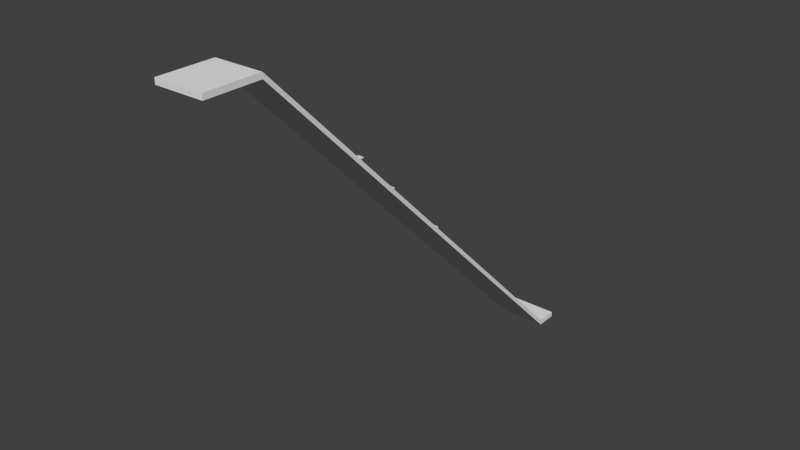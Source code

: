# Source: stage3_platform.blend  (saved by Blender 2.73.0; exported with 4.5.12 LTS)
import bpy
from mathutils import Matrix  # noqa: F401  (used for matrix-valued properties, if any)

bpy.ops.wm.read_factory_settings(use_empty=True)
scene = bpy.context.scene
scene.name = 'Scene'

# ---- collections
col_collection_1 = bpy.data.collections.new('Collection 1'); scene.collection.children.link(col_collection_1)

# ---- world
world_world = bpy.data.worlds.new('World'); scene.world = world_world
world_world.color = (0.05088, 0.05088, 0.05088)
world_world.use_sun_shadow = False
world_world.sun_shadow_jitter_overblur = 0.0
world_world.cycles.sampling_method = 'MANUAL'
world_world.cycles.sample_map_resolution = 256

# ---- meshes
me_cube = bpy.data.meshes.new('Cube')
me_cube.from_pydata([(-1.0, -1.0, -1.0), (-1.0, 1.0, -1.0), (1.0, 1.0, -1.0), (1.0, -1.0, -1.0), (-1.0, -1.0, 1.0), (-1.0, 1.0, 1.0), (1.0, 1.0, 1.0), (1.0, -1.0, 1.0)], [], [(4, 5, 1, 0), (5, 6, 2, 1), (6, 7, 3, 2), (7, 4, 0, 3), (0, 1, 2, 3), (7, 6, 5, 4)])
_uv = me_cube.uv_layers.new(name='UVMap')
_uv.uv.foreach_set('vector', [0.3333, 0.6667, 0.3333, 0.3333, 0.6667, 0.3333, 0.6667, 0.6667, 3.974e-08, 0.6667, 0.0, 0.3333, 0.3333, 0.3333, 0.3333, 0.6667, 1.291e-07, 0.3333, 0.0, 8.941e-08, 0.3333, 0.0, 0.3333, 0.3333, 0.3333, 3.974e-08, 0.6667, 0.0, 0.6667, 0.3333, 0.3333, 0.3333, 1.0, 0.0, 1.0, 0.3333, 0.6667, 0.3333, 0.6667, 2.98e-08, 0.0, 0.6667, 0.3333, 0.6667, 0.3333, 1.0, 4.967e-08, 1.0])
me_cube.use_remesh_preserve_volume = False
me_cube.use_remesh_preserve_attributes = False
me_cube.use_mirror_vertex_groups = False
me_cube.update()
me_icosphere = bpy.data.meshes.new('Icosphere')
me_icosphere.from_pydata([(-0.2764, 0.8506, -0.4472), (0.7236, 0.5257, -0.4472), (-0.7236, 0.5257, 0.4472), (0.2764, 0.8506, 0.4472), (0.8944, 0.0, 0.4472), (0.0, 0.0, 1.0), (0.8506, 0.0, -0.5257), (0.4253, 0.309, -0.8507), (-0.1625, 0.5, -0.8507), (-0.6882, 0.5, -0.5257), (0.2629, 0.809, -0.5257), (0.9511, -0.309, 0.0), (0.9511, 0.309, 0.0), (-0.5878, 0.809, 0.0), (-0.9511, 0.309, 0.0), (0.5878, 0.809, 0.0), (0.0, 1.0, 0.0), (0.6882, -0.5, 0.5257), (-0.8506, 0.0, 0.5257), (-0.2629, 0.809, 0.5257), (0.6882, 0.5, 0.5257), (0.1625, -0.5, 0.8507), (0.5257, 0.0, 0.8507), (-0.4253, -0.309, 0.8507), (-0.4253, 0.309, 0.8507), (0.1625, 0.5, 0.8507)], [], [(0, 9, 13), (1, 10, 15), (0, 13, 16), (1, 15, 12), (2, 18, 24), (3, 19, 25), (4, 20, 22), (22, 25, 5), (22, 20, 25), (20, 3, 25), (25, 24, 5), (25, 19, 24), (19, 2, 24), (24, 23, 5), (24, 18, 23), (23, 21, 5), (21, 22, 5), (21, 17, 22), (17, 4, 22), (12, 20, 4), (12, 15, 20), (15, 3, 20), (16, 19, 3), (16, 13, 19), (13, 2, 19), (14, 18, 2), (11, 4, 17), (15, 16, 3), (15, 10, 16), (10, 0, 16), (13, 14, 2), (13, 9, 14), (11, 12, 4), (11, 6, 12), (6, 1, 12), (7, 10, 1), (7, 8, 10), (8, 0, 10), (8, 9, 0), (6, 7, 1)])
_uv = me_icosphere.uv_layers.new(name='UVMap')
_uv.uv.foreach_set('vector', [0.8425, 0.1091, 0.722, 0.006583, 0.9199, 0.0, 0.8425, 0.4298, 0.8516, 0.2777, 1.0, 0.356, 0.8425, 0.1091, 0.9199, 0.0, 1.0, 0.1676, 0.0, 0.3839, 0.07066, 0.2344, 0.1714, 0.4004, 0.4881, 0.2509, 0.3428, 0.1551, 0.5311, 0.09584, 0.1714, 0.1014, 0.1714, 0.0, 0.3344, 0.08953, 0.8425, 0.5702, 1.0, 0.644, 0.8516, 0.7223, 0.8516, 0.7223, 1.0, 0.8324, 0.8425, 0.8909, 0.8516, 0.7223, 1.0, 0.644, 1.0, 0.8324, 0.2722, 0.2344, 0.1714, 0.1014, 0.3344, 0.08953, 1.0, 0.8324, 0.9198, 1.0, 0.8425, 0.8909, 0.6798, 0.09584, 0.6475, 0.2509, 0.5311, 0.09584, 0.6475, 0.2509, 0.4881, 0.2509, 0.5311, 0.09584, 0.9198, 1.0, 0.722, 0.9934, 0.8425, 0.8909, 0.5311, 0.09584, 0.3428, 0.1551, 0.3752, 0.0, 0.722, 0.9934, 0.6798, 0.8218, 0.8425, 0.8909, 0.6798, 0.8218, 0.8516, 0.7223, 0.8425, 0.8909, 0.6798, 0.8218, 0.6798, 0.6333, 0.8516, 0.7223, 0.6798, 0.6333, 0.8425, 0.5702, 0.8516, 0.7223, 0.1714, 0.4004, 0.2722, 0.2344, 0.3428, 0.3839, 0.1714, 0.4004, 0.07066, 0.2344, 0.2722, 0.2344, 0.07066, 0.2344, 0.1714, 0.1014, 0.2722, 0.2344, 0.008391, 0.08953, 0.1714, 0.0, 0.1714, 0.1014, 0.6798, 0.406, 0.5311, 0.406, 0.6475, 0.2509, 0.5311, 0.406, 0.4881, 0.2509, 0.6475, 0.2509, 0.3428, 0.3467, 0.3428, 0.1551, 0.4881, 0.2509, 0.722, 0.5, 0.8425, 0.5702, 0.6798, 0.6333, 0.07066, 0.2344, 0.008391, 0.08953, 0.1714, 0.1014, 1.0, 0.356, 0.8516, 0.2777, 1.0, 0.1676, 0.8516, 0.2777, 0.8425, 0.1091, 1.0, 0.1676, 0.5311, 0.406, 0.3428, 0.3467, 0.4881, 0.2509, 0.5311, 0.406, 0.3751, 0.5018, 0.3428, 0.3467, 0.2722, 0.5241, 0.1714, 0.4004, 0.3428, 0.3839, 0.2722, 0.5241, 0.07066, 0.5241, 0.1714, 0.4004, 0.07066, 0.5241, 0.0, 0.3839, 0.1714, 0.4004, 0.6798, 0.3667, 0.8516, 0.2777, 0.8425, 0.4298, 0.6798, 0.3667, 0.6798, 0.1782, 0.8516, 0.2777, 0.6798, 0.1782, 0.8425, 0.1091, 0.8516, 0.2777, 0.6798, 0.1782, 0.722, 0.006583, 0.8425, 0.1091, 0.722, 0.5, 0.6798, 0.3667, 0.8425, 0.4298])
me_icosphere.use_remesh_preserve_volume = False
me_icosphere.use_remesh_preserve_attributes = False
me_icosphere.use_mirror_vertex_groups = False
me_icosphere.update()
me_circle = bpy.data.meshes.new('Circle')
me_circle.from_pydata([(8.844, -70.74, 70.03), (-8.844, -70.74, 70.03), (8.844, 70.68, -71.39), (-8.844, 70.68, -71.39), (-8.844, 70.68, -73.39), (8.844, 70.68, -73.39), (8.844, -90.74, 70.03), (-8.844, -90.74, 70.03), (-8.844, -70.74, 68.03), (8.844, -70.74, 68.03), (-8.844, 78.68, -71.39), (8.844, 78.68, -71.39), (8.844, -90.74, 68.03), (-8.844, -90.74, 68.03), (-8.844, 78.68, -73.39), (8.844, 78.68, -73.39)], [], [(7, 6, 0, 1), (1, 0, 2, 3), (3, 2, 11, 10), (13, 8, 9, 12), (8, 4, 5, 9), (4, 14, 15, 5), (2, 5, 15, 11), (10, 14, 4, 3), (7, 13, 12, 6), (6, 12, 9, 0), (1, 8, 13, 7), (11, 15, 14, 10), (0, 9, 5, 2), (3, 4, 8, 1)])
_uv = me_circle.uv_layers.new(name='UVMap')
_uv.uv.foreach_set('vector', [0.5464, 0.9967, 0.2732, 0.9967, 0.2732, 0.933, 0.5464, 0.933, 0.5464, 0.933, 0.2732, 0.933, 0.2732, 0.03186, 0.5464, 0.03186, 0.5464, 0.03186, 0.2732, 0.03186, 0.2732, 0.006372, 0.5464, 0.006372, 0.0, 0.9903, 0.0, 0.9266, 0.2732, 0.9266, 0.2732, 0.9903, 0.0, 0.9266, 0.0, 0.02549, 0.2732, 0.02549, 0.2732, 0.9266, 0.0, 0.02549, 0.0, 1.031e-07, 0.2732, 0.0, 0.2732, 0.02549, 0.75, 0.9669, 0.7732, 0.9729, 0.6918, 1.0, 0.6685, 0.9941, 0.8953, 0.005938, 0.9186, 0.0, 1.0, 0.02711, 0.9768, 0.03305, 0.0, 0.9967, 0.0, 0.9903, 0.2732, 0.9903, 0.2732, 0.9967, 0.75, 0.0, 0.7732, 0.005938, 0.5696, 0.07372, 0.5464, 0.06778, 0.7732, 0.9322, 0.7964, 0.9263, 1.0, 0.9941, 0.9768, 1.0, 0.2732, 0.006372, 0.2732, 0.0, 0.5464, 6.875e-08, 0.5464, 0.006372, 0.5464, 0.06778, 0.5696, 0.07372, 0.7732, 0.9729, 0.75, 0.9669, 0.9768, 0.03305, 1.0, 0.02711, 0.7964, 0.9263, 0.7732, 0.9322])
me_circle.use_remesh_preserve_volume = False
me_circle.use_remesh_preserve_attributes = False
me_circle.use_mirror_vertex_groups = False
me_circle.update()
me_icosphere_001 = bpy.data.meshes.new('Icosphere.001')
me_icosphere_001.from_pydata([(-0.2764, 0.8506, -0.4472), (0.7236, 0.5257, -0.4472), (-0.7236, 0.5257, 0.4472), (0.2764, 0.8506, 0.4472), (0.8944, 0.0, 0.4472), (0.0, 0.0, 1.0), (0.8506, 0.0, -0.5257), (0.4253, 0.309, -0.8507), (-0.1625, 0.5, -0.8507), (-0.6882, 0.5, -0.5257), (0.2629, 0.809, -0.5257), (0.9511, -0.309, 0.0), (0.9511, 0.309, 0.0), (-0.5878, 0.809, 0.0), (-0.9511, 0.309, 0.0), (0.5878, 0.809, 0.0), (0.0, 1.0, 0.0), (0.6882, -0.5, 0.5257), (-0.8506, 0.0, 0.5257), (-0.2629, 0.809, 0.5257), (0.6882, 0.5, 0.5257), (0.1625, -0.5, 0.8507), (0.5257, 0.0, 0.8507), (-0.4253, -0.309, 0.8507), (-0.4253, 0.309, 0.8507), (0.1625, 0.5, 0.8507)], [], [(0, 9, 13), (1, 10, 15), (0, 13, 16), (1, 15, 12), (2, 18, 24), (3, 19, 25), (4, 20, 22), (22, 25, 5), (22, 20, 25), (20, 3, 25), (25, 24, 5), (25, 19, 24), (19, 2, 24), (24, 23, 5), (24, 18, 23), (23, 21, 5), (21, 22, 5), (21, 17, 22), (17, 4, 22), (12, 20, 4), (12, 15, 20), (15, 3, 20), (16, 19, 3), (16, 13, 19), (13, 2, 19), (14, 18, 2), (11, 4, 17), (15, 16, 3), (15, 10, 16), (10, 0, 16), (13, 14, 2), (13, 9, 14), (11, 12, 4), (11, 6, 12), (6, 1, 12), (7, 10, 1), (7, 8, 10), (8, 0, 10), (8, 9, 0), (6, 7, 1)])
_uv = me_icosphere_001.uv_layers.new(name='UVMap')
_uv.uv.foreach_set('vector', [0.8425, 0.1091, 0.722, 0.006583, 0.9199, 0.0, 0.8425, 0.4298, 0.8516, 0.2777, 1.0, 0.356, 0.8425, 0.1091, 0.9199, 0.0, 1.0, 0.1676, 0.0, 0.3839, 0.07066, 0.2344, 0.1714, 0.4004, 0.4881, 0.2509, 0.3428, 0.1551, 0.5311, 0.09584, 0.1714, 0.1014, 0.1714, 0.0, 0.3344, 0.08953, 0.8425, 0.5702, 1.0, 0.644, 0.8516, 0.7223, 0.8516, 0.7223, 1.0, 0.8324, 0.8425, 0.8909, 0.8516, 0.7223, 1.0, 0.644, 1.0, 0.8324, 0.2722, 0.2344, 0.1714, 0.1014, 0.3344, 0.08953, 1.0, 0.8324, 0.9198, 1.0, 0.8425, 0.8909, 0.6798, 0.09584, 0.6475, 0.2509, 0.5311, 0.09584, 0.6475, 0.2509, 0.4881, 0.2509, 0.5311, 0.09584, 0.9198, 1.0, 0.722, 0.9934, 0.8425, 0.8909, 0.5311, 0.09584, 0.3428, 0.1551, 0.3752, 0.0, 0.722, 0.9934, 0.6798, 0.8218, 0.8425, 0.8909, 0.6798, 0.8218, 0.8516, 0.7223, 0.8425, 0.8909, 0.6798, 0.8218, 0.6798, 0.6333, 0.8516, 0.7223, 0.6798, 0.6333, 0.8425, 0.5702, 0.8516, 0.7223, 0.1714, 0.4004, 0.2722, 0.2344, 0.3428, 0.3839, 0.1714, 0.4004, 0.07066, 0.2344, 0.2722, 0.2344, 0.07066, 0.2344, 0.1714, 0.1014, 0.2722, 0.2344, 0.008391, 0.08953, 0.1714, 0.0, 0.1714, 0.1014, 0.6798, 0.406, 0.5311, 0.406, 0.6475, 0.2509, 0.5311, 0.406, 0.4881, 0.2509, 0.6475, 0.2509, 0.3428, 0.3467, 0.3428, 0.1551, 0.4881, 0.2509, 0.722, 0.5, 0.8425, 0.5702, 0.6798, 0.6333, 0.07066, 0.2344, 0.008391, 0.08953, 0.1714, 0.1014, 1.0, 0.356, 0.8516, 0.2777, 1.0, 0.1676, 0.8516, 0.2777, 0.8425, 0.1091, 1.0, 0.1676, 0.5311, 0.406, 0.3428, 0.3467, 0.4881, 0.2509, 0.5311, 0.406, 0.3751, 0.5018, 0.3428, 0.3467, 0.2722, 0.5241, 0.1714, 0.4004, 0.3428, 0.3839, 0.2722, 0.5241, 0.07066, 0.5241, 0.1714, 0.4004, 0.07066, 0.5241, 0.0, 0.3839, 0.1714, 0.4004, 0.6798, 0.3667, 0.8516, 0.2777, 0.8425, 0.4298, 0.6798, 0.3667, 0.6798, 0.1782, 0.8516, 0.2777, 0.6798, 0.1782, 0.8425, 0.1091, 0.8516, 0.2777, 0.6798, 0.1782, 0.722, 0.006583, 0.8425, 0.1091, 0.722, 0.5, 0.6798, 0.3667, 0.8425, 0.4298])
me_icosphere_001.use_remesh_preserve_volume = False
me_icosphere_001.use_remesh_preserve_attributes = False
me_icosphere_001.use_mirror_vertex_groups = False
me_icosphere_001.update()
me_icosphere_002 = bpy.data.meshes.new('Icosphere.002')
me_icosphere_002.from_pydata([(-0.2764, 0.8506, -0.4472), (0.7236, 0.5257, -0.4472), (-0.7236, 0.5257, 0.4472), (0.2764, 0.8506, 0.4472), (0.8944, 0.0, 0.4472), (0.0, 0.0, 1.0), (0.8506, 0.0, -0.5257), (0.4253, 0.309, -0.8507), (-0.1625, 0.5, -0.8507), (-0.6882, 0.5, -0.5257), (0.2629, 0.809, -0.5257), (0.9511, -0.309, 0.0), (0.9511, 0.309, 0.0), (-0.5878, 0.809, 0.0), (-0.9511, 0.309, 0.0), (0.5878, 0.809, 0.0), (0.0, 1.0, 0.0), (0.6882, -0.5, 0.5257), (-0.8506, 0.0, 0.5257), (-0.2629, 0.809, 0.5257), (0.6882, 0.5, 0.5257), (0.1625, -0.5, 0.8507), (0.5257, 0.0, 0.8507), (-0.4253, -0.309, 0.8507), (-0.4253, 0.309, 0.8507), (0.1625, 0.5, 0.8507)], [], [(0, 9, 13), (1, 10, 15), (0, 13, 16), (1, 15, 12), (2, 18, 24), (3, 19, 25), (4, 20, 22), (22, 25, 5), (22, 20, 25), (20, 3, 25), (25, 24, 5), (25, 19, 24), (19, 2, 24), (24, 23, 5), (24, 18, 23), (23, 21, 5), (21, 22, 5), (21, 17, 22), (17, 4, 22), (12, 20, 4), (12, 15, 20), (15, 3, 20), (16, 19, 3), (16, 13, 19), (13, 2, 19), (14, 18, 2), (11, 4, 17), (15, 16, 3), (15, 10, 16), (10, 0, 16), (13, 14, 2), (13, 9, 14), (11, 12, 4), (11, 6, 12), (6, 1, 12), (7, 10, 1), (7, 8, 10), (8, 0, 10), (8, 9, 0), (6, 7, 1)])
_uv = me_icosphere_002.uv_layers.new(name='UVMap')
_uv.uv.foreach_set('vector', [0.8425, 0.1091, 0.722, 0.006583, 0.9199, 0.0, 0.8425, 0.4298, 0.8516, 0.2777, 1.0, 0.356, 0.8425, 0.1091, 0.9199, 0.0, 1.0, 0.1676, 0.0, 0.3839, 0.07066, 0.2344, 0.1714, 0.4004, 0.4881, 0.2509, 0.3428, 0.1551, 0.5311, 0.09584, 0.1714, 0.1014, 0.1714, 0.0, 0.3344, 0.08953, 0.8425, 0.5702, 1.0, 0.644, 0.8516, 0.7223, 0.8516, 0.7223, 1.0, 0.8324, 0.8425, 0.8909, 0.8516, 0.7223, 1.0, 0.644, 1.0, 0.8324, 0.2722, 0.2344, 0.1714, 0.1014, 0.3344, 0.08953, 1.0, 0.8324, 0.9198, 1.0, 0.8425, 0.8909, 0.6798, 0.09584, 0.6475, 0.2509, 0.5311, 0.09584, 0.6475, 0.2509, 0.4881, 0.2509, 0.5311, 0.09584, 0.9198, 1.0, 0.722, 0.9934, 0.8425, 0.8909, 0.5311, 0.09584, 0.3428, 0.1551, 0.3752, 0.0, 0.722, 0.9934, 0.6798, 0.8218, 0.8425, 0.8909, 0.6798, 0.8218, 0.8516, 0.7223, 0.8425, 0.8909, 0.6798, 0.8218, 0.6798, 0.6333, 0.8516, 0.7223, 0.6798, 0.6333, 0.8425, 0.5702, 0.8516, 0.7223, 0.1714, 0.4004, 0.2722, 0.2344, 0.3428, 0.3839, 0.1714, 0.4004, 0.07066, 0.2344, 0.2722, 0.2344, 0.07066, 0.2344, 0.1714, 0.1014, 0.2722, 0.2344, 0.008391, 0.08953, 0.1714, 0.0, 0.1714, 0.1014, 0.6798, 0.406, 0.5311, 0.406, 0.6475, 0.2509, 0.5311, 0.406, 0.4881, 0.2509, 0.6475, 0.2509, 0.3428, 0.3467, 0.3428, 0.1551, 0.4881, 0.2509, 0.722, 0.5, 0.8425, 0.5702, 0.6798, 0.6333, 0.07066, 0.2344, 0.008391, 0.08953, 0.1714, 0.1014, 1.0, 0.356, 0.8516, 0.2777, 1.0, 0.1676, 0.8516, 0.2777, 0.8425, 0.1091, 1.0, 0.1676, 0.5311, 0.406, 0.3428, 0.3467, 0.4881, 0.2509, 0.5311, 0.406, 0.3751, 0.5018, 0.3428, 0.3467, 0.2722, 0.5241, 0.1714, 0.4004, 0.3428, 0.3839, 0.2722, 0.5241, 0.07066, 0.5241, 0.1714, 0.4004, 0.07066, 0.5241, 0.0, 0.3839, 0.1714, 0.4004, 0.6798, 0.3667, 0.8516, 0.2777, 0.8425, 0.4298, 0.6798, 0.3667, 0.6798, 0.1782, 0.8516, 0.2777, 0.6798, 0.1782, 0.8425, 0.1091, 0.8516, 0.2777, 0.6798, 0.1782, 0.722, 0.006583, 0.8425, 0.1091, 0.722, 0.5, 0.6798, 0.3667, 0.8425, 0.4298])
me_icosphere_002.use_remesh_preserve_volume = False
me_icosphere_002.use_remesh_preserve_attributes = False
me_icosphere_002.use_mirror_vertex_groups = False
me_icosphere_002.update()
me_icosphere_003 = bpy.data.meshes.new('Icosphere.003')
me_icosphere_003.from_pydata([(-0.2764, 0.8506, -0.4472), (0.7236, 0.5257, -0.4472), (-0.7236, 0.5257, 0.4472), (0.2764, 0.8506, 0.4472), (0.8944, 0.0, 0.4472), (0.0, 0.0, 1.0), (0.8506, 0.0, -0.5257), (0.4253, 0.309, -0.8507), (-0.1625, 0.5, -0.8507), (-0.6882, 0.5, -0.5257), (0.2629, 0.809, -0.5257), (0.9511, -0.309, 0.0), (0.9511, 0.309, 0.0), (-0.5878, 0.809, 0.0), (-0.9511, 0.309, 0.0), (0.5878, 0.809, 0.0), (0.0, 1.0, 0.0), (0.6882, -0.5, 0.5257), (-0.8506, 0.0, 0.5257), (-0.2629, 0.809, 0.5257), (0.6882, 0.5, 0.5257), (0.1625, -0.5, 0.8507), (0.5257, 0.0, 0.8507), (-0.4253, -0.309, 0.8507), (-0.4253, 0.309, 0.8507), (0.1625, 0.5, 0.8507)], [], [(0, 9, 13), (1, 10, 15), (0, 13, 16), (1, 15, 12), (2, 18, 24), (3, 19, 25), (4, 20, 22), (22, 25, 5), (22, 20, 25), (20, 3, 25), (25, 24, 5), (25, 19, 24), (19, 2, 24), (24, 23, 5), (24, 18, 23), (23, 21, 5), (21, 22, 5), (21, 17, 22), (17, 4, 22), (12, 20, 4), (12, 15, 20), (15, 3, 20), (16, 19, 3), (16, 13, 19), (13, 2, 19), (14, 18, 2), (11, 4, 17), (15, 16, 3), (15, 10, 16), (10, 0, 16), (13, 14, 2), (13, 9, 14), (11, 12, 4), (11, 6, 12), (6, 1, 12), (7, 10, 1), (7, 8, 10), (8, 0, 10), (8, 9, 0), (6, 7, 1)])
_uv = me_icosphere_003.uv_layers.new(name='UVMap')
_uv.uv.foreach_set('vector', [0.8425, 0.1091, 0.722, 0.006583, 0.9199, 0.0, 0.8425, 0.4298, 0.8516, 0.2777, 1.0, 0.356, 0.8425, 0.1091, 0.9199, 0.0, 1.0, 0.1676, 0.0, 0.3839, 0.07066, 0.2344, 0.1714, 0.4004, 0.4881, 0.2509, 0.3428, 0.1551, 0.5311, 0.09584, 0.1714, 0.1014, 0.1714, 0.0, 0.3344, 0.08953, 0.8425, 0.5702, 1.0, 0.644, 0.8516, 0.7223, 0.8516, 0.7223, 1.0, 0.8324, 0.8425, 0.8909, 0.8516, 0.7223, 1.0, 0.644, 1.0, 0.8324, 0.2722, 0.2344, 0.1714, 0.1014, 0.3344, 0.08953, 1.0, 0.8324, 0.9198, 1.0, 0.8425, 0.8909, 0.6798, 0.09584, 0.6475, 0.2509, 0.5311, 0.09584, 0.6475, 0.2509, 0.4881, 0.2509, 0.5311, 0.09584, 0.9198, 1.0, 0.722, 0.9934, 0.8425, 0.8909, 0.5311, 0.09584, 0.3428, 0.1551, 0.3752, 0.0, 0.722, 0.9934, 0.6798, 0.8218, 0.8425, 0.8909, 0.6798, 0.8218, 0.8516, 0.7223, 0.8425, 0.8909, 0.6798, 0.8218, 0.6798, 0.6333, 0.8516, 0.7223, 0.6798, 0.6333, 0.8425, 0.5702, 0.8516, 0.7223, 0.1714, 0.4004, 0.2722, 0.2344, 0.3428, 0.3839, 0.1714, 0.4004, 0.07066, 0.2344, 0.2722, 0.2344, 0.07066, 0.2344, 0.1714, 0.1014, 0.2722, 0.2344, 0.008391, 0.08953, 0.1714, 0.0, 0.1714, 0.1014, 0.6798, 0.406, 0.5311, 0.406, 0.6475, 0.2509, 0.5311, 0.406, 0.4881, 0.2509, 0.6475, 0.2509, 0.3428, 0.3467, 0.3428, 0.1551, 0.4881, 0.2509, 0.722, 0.5, 0.8425, 0.5702, 0.6798, 0.6333, 0.07066, 0.2344, 0.008391, 0.08953, 0.1714, 0.1014, 1.0, 0.356, 0.8516, 0.2777, 1.0, 0.1676, 0.8516, 0.2777, 0.8425, 0.1091, 1.0, 0.1676, 0.5311, 0.406, 0.3428, 0.3467, 0.4881, 0.2509, 0.5311, 0.406, 0.3751, 0.5018, 0.3428, 0.3467, 0.2722, 0.5241, 0.1714, 0.4004, 0.3428, 0.3839, 0.2722, 0.5241, 0.07066, 0.5241, 0.1714, 0.4004, 0.07066, 0.5241, 0.0, 0.3839, 0.1714, 0.4004, 0.6798, 0.3667, 0.8516, 0.2777, 0.8425, 0.4298, 0.6798, 0.3667, 0.6798, 0.1782, 0.8516, 0.2777, 0.6798, 0.1782, 0.8425, 0.1091, 0.8516, 0.2777, 0.6798, 0.1782, 0.722, 0.006583, 0.8425, 0.1091, 0.722, 0.5, 0.6798, 0.3667, 0.8425, 0.4298])
me_icosphere_003.use_remesh_preserve_volume = False
me_icosphere_003.use_remesh_preserve_attributes = False
me_icosphere_003.use_mirror_vertex_groups = False
me_icosphere_003.update()
me_icosphere_004 = bpy.data.meshes.new('Icosphere.004')
me_icosphere_004.from_pydata([(-0.2764, 0.8506, -0.4472), (0.7236, 0.5257, -0.4472), (-0.7236, 0.5257, 0.4472), (0.2764, 0.8506, 0.4472), (0.8944, 0.0, 0.4472), (0.0, 0.0, 1.0), (0.8506, 0.0, -0.5257), (0.4253, 0.309, -0.8507), (-0.1625, 0.5, -0.8507), (-0.6882, 0.5, -0.5257), (0.2629, 0.809, -0.5257), (0.9511, -0.309, 0.0), (0.9511, 0.309, 0.0), (-0.5878, 0.809, 0.0), (-0.9511, 0.309, 0.0), (0.5878, 0.809, 0.0), (0.0, 1.0, 0.0), (0.6882, -0.5, 0.5257), (-0.8506, 0.0, 0.5257), (-0.2629, 0.809, 0.5257), (0.6882, 0.5, 0.5257), (0.1625, -0.5, 0.8507), (0.5257, 0.0, 0.8507), (-0.4253, -0.309, 0.8507), (-0.4253, 0.309, 0.8507), (0.1625, 0.5, 0.8507)], [], [(0, 9, 13), (1, 10, 15), (0, 13, 16), (1, 15, 12), (2, 18, 24), (3, 19, 25), (4, 20, 22), (22, 25, 5), (22, 20, 25), (20, 3, 25), (25, 24, 5), (25, 19, 24), (19, 2, 24), (24, 23, 5), (24, 18, 23), (23, 21, 5), (21, 22, 5), (21, 17, 22), (17, 4, 22), (12, 20, 4), (12, 15, 20), (15, 3, 20), (16, 19, 3), (16, 13, 19), (13, 2, 19), (14, 18, 2), (11, 4, 17), (15, 16, 3), (15, 10, 16), (10, 0, 16), (13, 14, 2), (13, 9, 14), (11, 12, 4), (11, 6, 12), (6, 1, 12), (7, 10, 1), (7, 8, 10), (8, 0, 10), (8, 9, 0), (6, 7, 1)])
_uv = me_icosphere_004.uv_layers.new(name='UVMap')
_uv.uv.foreach_set('vector', [0.8425, 0.1091, 0.722, 0.006583, 0.9199, 0.0, 0.8425, 0.4298, 0.8516, 0.2777, 1.0, 0.356, 0.8425, 0.1091, 0.9199, 0.0, 1.0, 0.1676, 0.0, 0.3839, 0.07066, 0.2344, 0.1714, 0.4004, 0.4881, 0.2509, 0.3428, 0.1551, 0.5311, 0.09584, 0.1714, 0.1014, 0.1714, 0.0, 0.3344, 0.08953, 0.8425, 0.5702, 1.0, 0.644, 0.8516, 0.7223, 0.8516, 0.7223, 1.0, 0.8324, 0.8425, 0.8909, 0.8516, 0.7223, 1.0, 0.644, 1.0, 0.8324, 0.2722, 0.2344, 0.1714, 0.1014, 0.3344, 0.08953, 1.0, 0.8324, 0.9198, 1.0, 0.8425, 0.8909, 0.6798, 0.09584, 0.6475, 0.2509, 0.5311, 0.09584, 0.6475, 0.2509, 0.4881, 0.2509, 0.5311, 0.09584, 0.9198, 1.0, 0.722, 0.9934, 0.8425, 0.8909, 0.5311, 0.09584, 0.3428, 0.1551, 0.3752, 0.0, 0.722, 0.9934, 0.6798, 0.8218, 0.8425, 0.8909, 0.6798, 0.8218, 0.8516, 0.7223, 0.8425, 0.8909, 0.6798, 0.8218, 0.6798, 0.6333, 0.8516, 0.7223, 0.6798, 0.6333, 0.8425, 0.5702, 0.8516, 0.7223, 0.1714, 0.4004, 0.2722, 0.2344, 0.3428, 0.3839, 0.1714, 0.4004, 0.07066, 0.2344, 0.2722, 0.2344, 0.07066, 0.2344, 0.1714, 0.1014, 0.2722, 0.2344, 0.008391, 0.08953, 0.1714, 0.0, 0.1714, 0.1014, 0.6798, 0.406, 0.5311, 0.406, 0.6475, 0.2509, 0.5311, 0.406, 0.4881, 0.2509, 0.6475, 0.2509, 0.3428, 0.3467, 0.3428, 0.1551, 0.4881, 0.2509, 0.722, 0.5, 0.8425, 0.5702, 0.6798, 0.6333, 0.07066, 0.2344, 0.008391, 0.08953, 0.1714, 0.1014, 1.0, 0.356, 0.8516, 0.2777, 1.0, 0.1676, 0.8516, 0.2777, 0.8425, 0.1091, 1.0, 0.1676, 0.5311, 0.406, 0.3428, 0.3467, 0.4881, 0.2509, 0.5311, 0.406, 0.3751, 0.5018, 0.3428, 0.3467, 0.2722, 0.5241, 0.1714, 0.4004, 0.3428, 0.3839, 0.2722, 0.5241, 0.07066, 0.5241, 0.1714, 0.4004, 0.07066, 0.5241, 0.0, 0.3839, 0.1714, 0.4004, 0.6798, 0.3667, 0.8516, 0.2777, 0.8425, 0.4298, 0.6798, 0.3667, 0.6798, 0.1782, 0.8516, 0.2777, 0.6798, 0.1782, 0.8425, 0.1091, 0.8516, 0.2777, 0.6798, 0.1782, 0.722, 0.006583, 0.8425, 0.1091, 0.722, 0.5, 0.6798, 0.3667, 0.8425, 0.4298])
me_icosphere_004.use_remesh_preserve_volume = False
me_icosphere_004.use_remesh_preserve_attributes = False
me_icosphere_004.use_mirror_vertex_groups = False
me_icosphere_004.update()
me_icosphere_005 = bpy.data.meshes.new('Icosphere.005')
me_icosphere_005.from_pydata([(-0.2764, 0.8506, -0.4472), (0.7236, 0.5257, -0.4472), (-0.7236, 0.5257, 0.4472), (0.2764, 0.8506, 0.4472), (0.8944, 0.0, 0.4472), (0.0, 0.0, 1.0), (0.8506, 0.0, -0.5257), (0.4253, 0.309, -0.8507), (-0.1625, 0.5, -0.8507), (-0.6882, 0.5, -0.5257), (0.2629, 0.809, -0.5257), (0.9511, -0.309, 0.0), (0.9511, 0.309, 0.0), (-0.5878, 0.809, 0.0), (-0.9511, 0.309, 0.0), (0.5878, 0.809, 0.0), (0.0, 1.0, 0.0), (0.6882, -0.5, 0.5257), (-0.8506, 0.0, 0.5257), (-0.2629, 0.809, 0.5257), (0.6882, 0.5, 0.5257), (0.1625, -0.5, 0.8507), (0.5257, 0.0, 0.8507), (-0.4253, -0.309, 0.8507), (-0.4253, 0.309, 0.8507), (0.1625, 0.5, 0.8507)], [], [(0, 9, 13), (1, 10, 15), (0, 13, 16), (1, 15, 12), (2, 18, 24), (3, 19, 25), (4, 20, 22), (22, 25, 5), (22, 20, 25), (20, 3, 25), (25, 24, 5), (25, 19, 24), (19, 2, 24), (24, 23, 5), (24, 18, 23), (23, 21, 5), (21, 22, 5), (21, 17, 22), (17, 4, 22), (12, 20, 4), (12, 15, 20), (15, 3, 20), (16, 19, 3), (16, 13, 19), (13, 2, 19), (14, 18, 2), (11, 4, 17), (15, 16, 3), (15, 10, 16), (10, 0, 16), (13, 14, 2), (13, 9, 14), (11, 12, 4), (11, 6, 12), (6, 1, 12), (7, 10, 1), (7, 8, 10), (8, 0, 10), (8, 9, 0), (6, 7, 1)])
_uv = me_icosphere_005.uv_layers.new(name='UVMap')
_uv.uv.foreach_set('vector', [0.8425, 0.1091, 0.722, 0.006583, 0.9199, 0.0, 0.8425, 0.4298, 0.8516, 0.2777, 1.0, 0.356, 0.8425, 0.1091, 0.9199, 0.0, 1.0, 0.1676, 0.0, 0.3839, 0.07066, 0.2344, 0.1714, 0.4004, 0.4881, 0.2509, 0.3428, 0.1551, 0.5311, 0.09584, 0.1714, 0.1014, 0.1714, 0.0, 0.3344, 0.08953, 0.8425, 0.5702, 1.0, 0.644, 0.8516, 0.7223, 0.8516, 0.7223, 1.0, 0.8324, 0.8425, 0.8909, 0.8516, 0.7223, 1.0, 0.644, 1.0, 0.8324, 0.2722, 0.2344, 0.1714, 0.1014, 0.3344, 0.08953, 1.0, 0.8324, 0.9198, 1.0, 0.8425, 0.8909, 0.6798, 0.09584, 0.6475, 0.2509, 0.5311, 0.09584, 0.6475, 0.2509, 0.4881, 0.2509, 0.5311, 0.09584, 0.9198, 1.0, 0.722, 0.9934, 0.8425, 0.8909, 0.5311, 0.09584, 0.3428, 0.1551, 0.3752, 0.0, 0.722, 0.9934, 0.6798, 0.8218, 0.8425, 0.8909, 0.6798, 0.8218, 0.8516, 0.7223, 0.8425, 0.8909, 0.6798, 0.8218, 0.6798, 0.6333, 0.8516, 0.7223, 0.6798, 0.6333, 0.8425, 0.5702, 0.8516, 0.7223, 0.1714, 0.4004, 0.2722, 0.2344, 0.3428, 0.3839, 0.1714, 0.4004, 0.07066, 0.2344, 0.2722, 0.2344, 0.07066, 0.2344, 0.1714, 0.1014, 0.2722, 0.2344, 0.008391, 0.08953, 0.1714, 0.0, 0.1714, 0.1014, 0.6798, 0.406, 0.5311, 0.406, 0.6475, 0.2509, 0.5311, 0.406, 0.4881, 0.2509, 0.6475, 0.2509, 0.3428, 0.3467, 0.3428, 0.1551, 0.4881, 0.2509, 0.722, 0.5, 0.8425, 0.5702, 0.6798, 0.6333, 0.07066, 0.2344, 0.008391, 0.08953, 0.1714, 0.1014, 1.0, 0.356, 0.8516, 0.2777, 1.0, 0.1676, 0.8516, 0.2777, 0.8425, 0.1091, 1.0, 0.1676, 0.5311, 0.406, 0.3428, 0.3467, 0.4881, 0.2509, 0.5311, 0.406, 0.3751, 0.5018, 0.3428, 0.3467, 0.2722, 0.5241, 0.1714, 0.4004, 0.3428, 0.3839, 0.2722, 0.5241, 0.07066, 0.5241, 0.1714, 0.4004, 0.07066, 0.5241, 0.0, 0.3839, 0.1714, 0.4004, 0.6798, 0.3667, 0.8516, 0.2777, 0.8425, 0.4298, 0.6798, 0.3667, 0.6798, 0.1782, 0.8516, 0.2777, 0.6798, 0.1782, 0.8425, 0.1091, 0.8516, 0.2777, 0.6798, 0.1782, 0.722, 0.006583, 0.8425, 0.1091, 0.722, 0.5, 0.6798, 0.3667, 0.8425, 0.4298])
me_icosphere_005.use_remesh_preserve_volume = False
me_icosphere_005.use_remesh_preserve_attributes = False
me_icosphere_005.use_mirror_vertex_groups = False
me_icosphere_005.update()
me_cube_001 = bpy.data.meshes.new('Cube.001')
me_cube_001.from_pydata([(-1.0, -1.0, -1.0), (-1.0, 1.0, -1.0), (1.0, 1.0, -1.0), (1.0, -1.0, -1.0), (-1.0, -1.0, 1.0), (-1.0, 1.0, 1.0), (1.0, 1.0, 1.0), (1.0, -1.0, 1.0)], [], [(4, 5, 1, 0), (5, 6, 2, 1), (6, 7, 3, 2), (7, 4, 0, 3), (0, 1, 2, 3), (7, 6, 5, 4)])
_uv = me_cube_001.uv_layers.new(name='UVMap')
_uv.uv.foreach_set('vector', [0.3333, 0.6667, 0.3333, 0.3333, 0.6667, 0.3333, 0.6667, 0.6667, 3.974e-08, 0.6667, 0.0, 0.3333, 0.3333, 0.3333, 0.3333, 0.6667, 1.291e-07, 0.3333, 0.0, 8.941e-08, 0.3333, 0.0, 0.3333, 0.3333, 0.3333, 3.974e-08, 0.6667, 0.0, 0.6667, 0.3333, 0.3333, 0.3333, 1.0, 0.0, 1.0, 0.3333, 0.6667, 0.3333, 0.6667, 2.98e-08, 0.0, 0.6667, 0.3333, 0.6667, 0.3333, 1.0, 4.967e-08, 1.0])
me_cube_001.use_remesh_preserve_volume = False
me_cube_001.use_remesh_preserve_attributes = False
me_cube_001.use_mirror_vertex_groups = False
me_cube_001.update()
me_cube_002 = bpy.data.meshes.new('Cube.002')
me_cube_002.from_pydata([(-1.0, -1.0, -1.0), (-1.0, 1.0, -1.0), (1.0, 1.0, -1.0), (1.0, -1.0, -1.0), (-1.0, -1.0, 1.0), (-1.0, 1.0, 1.0), (1.0, 1.0, 1.0), (1.0, -1.0, 1.0)], [], [(4, 5, 1, 0), (5, 6, 2, 1), (6, 7, 3, 2), (7, 4, 0, 3), (0, 1, 2, 3), (7, 6, 5, 4)])
_uv = me_cube_002.uv_layers.new(name='UVMap')
_uv.uv.foreach_set('vector', [0.3333, 0.6667, 0.3333, 0.3333, 0.6667, 0.3333, 0.6667, 0.6667, 3.974e-08, 0.6667, 0.0, 0.3333, 0.3333, 0.3333, 0.3333, 0.6667, 1.291e-07, 0.3333, 0.0, 8.941e-08, 0.3333, 0.0, 0.3333, 0.3333, 0.3333, 3.974e-08, 0.6667, 0.0, 0.6667, 0.3333, 0.3333, 0.3333, 1.0, 0.0, 1.0, 0.3333, 0.6667, 0.3333, 0.6667, 2.98e-08, 0.0, 0.6667, 0.3333, 0.6667, 0.3333, 1.0, 4.967e-08, 1.0])
me_cube_002.use_remesh_preserve_volume = False
me_cube_002.use_remesh_preserve_attributes = False
me_cube_002.use_mirror_vertex_groups = False
me_cube_002.update()
me_cube_003 = bpy.data.meshes.new('Cube.003')
me_cube_003.from_pydata([(-1.0, -1.0, -1.0), (-1.0, 1.0, -1.0), (1.0, 1.0, -1.0), (1.0, -1.0, -1.0), (-1.0, -1.0, 1.0), (-1.0, 1.0, 1.0), (1.0, 1.0, 1.0), (1.0, -1.0, 1.0)], [], [(4, 5, 1, 0), (5, 6, 2, 1), (6, 7, 3, 2), (7, 4, 0, 3), (0, 1, 2, 3), (7, 6, 5, 4)])
_uv = me_cube_003.uv_layers.new(name='UVMap')
_uv.uv.foreach_set('vector', [0.3333, 0.6667, 0.3333, 0.3333, 0.6667, 0.3333, 0.6667, 0.6667, 3.974e-08, 0.6667, 0.0, 0.3333, 0.3333, 0.3333, 0.3333, 0.6667, 1.291e-07, 0.3333, 0.0, 8.941e-08, 0.3333, 0.0, 0.3333, 0.3333, 0.3333, 3.974e-08, 0.6667, 0.0, 0.6667, 0.3333, 0.3333, 0.3333, 1.0, 0.0, 1.0, 0.3333, 0.6667, 0.3333, 0.6667, 2.98e-08, 0.0, 0.6667, 0.3333, 0.6667, 0.3333, 1.0, 4.967e-08, 1.0])
me_cube_003.use_remesh_preserve_volume = False
me_cube_003.use_remesh_preserve_attributes = False
me_cube_003.use_mirror_vertex_groups = False
me_cube_003.update()
me_icosphere_006 = bpy.data.meshes.new('Icosphere.006')
me_icosphere_006.from_pydata([(-0.2764, 0.8506, -0.4472), (0.7236, 0.5257, -0.4472), (-0.7236, 0.5257, 0.4472), (0.2764, 0.8506, 0.4472), (0.8944, 0.0, 0.4472), (0.0, 0.0, 1.0), (0.8506, 0.0, -0.5257), (0.4253, 0.309, -0.8507), (-0.1625, 0.5, -0.8507), (-0.6882, 0.5, -0.5257), (0.2629, 0.809, -0.5257), (0.9511, -0.309, 0.0), (0.9511, 0.309, 0.0), (-0.5878, 0.809, 0.0), (-0.9511, 0.309, 0.0), (0.5878, 0.809, 0.0), (0.0, 1.0, 0.0), (0.6882, -0.5, 0.5257), (-0.8506, 0.0, 0.5257), (-0.2629, 0.809, 0.5257), (0.6882, 0.5, 0.5257), (0.1625, -0.5, 0.8507), (0.5257, 0.0, 0.8507), (-0.4253, -0.309, 0.8507), (-0.4253, 0.309, 0.8507), (0.1625, 0.5, 0.8507)], [], [(0, 9, 13), (1, 10, 15), (0, 13, 16), (1, 15, 12), (2, 18, 24), (3, 19, 25), (4, 20, 22), (22, 25, 5), (22, 20, 25), (20, 3, 25), (25, 24, 5), (25, 19, 24), (19, 2, 24), (24, 23, 5), (24, 18, 23), (23, 21, 5), (21, 22, 5), (21, 17, 22), (17, 4, 22), (12, 20, 4), (12, 15, 20), (15, 3, 20), (16, 19, 3), (16, 13, 19), (13, 2, 19), (14, 18, 2), (11, 4, 17), (15, 16, 3), (15, 10, 16), (10, 0, 16), (13, 14, 2), (13, 9, 14), (11, 12, 4), (11, 6, 12), (6, 1, 12), (7, 10, 1), (7, 8, 10), (8, 0, 10), (8, 9, 0), (6, 7, 1)])
_uv = me_icosphere_006.uv_layers.new(name='UVMap')
_uv.uv.foreach_set('vector', [0.8425, 0.1091, 0.722, 0.006583, 0.9199, 0.0, 0.8425, 0.4298, 0.8516, 0.2777, 1.0, 0.356, 0.8425, 0.1091, 0.9199, 0.0, 1.0, 0.1676, 0.0, 0.3839, 0.07066, 0.2344, 0.1714, 0.4004, 0.4881, 0.2509, 0.3428, 0.1551, 0.5311, 0.09584, 0.1714, 0.1014, 0.1714, 0.0, 0.3344, 0.08953, 0.8425, 0.5702, 1.0, 0.644, 0.8516, 0.7223, 0.8516, 0.7223, 1.0, 0.8324, 0.8425, 0.8909, 0.8516, 0.7223, 1.0, 0.644, 1.0, 0.8324, 0.2722, 0.2344, 0.1714, 0.1014, 0.3344, 0.08953, 1.0, 0.8324, 0.9198, 1.0, 0.8425, 0.8909, 0.6798, 0.09584, 0.6475, 0.2509, 0.5311, 0.09584, 0.6475, 0.2509, 0.4881, 0.2509, 0.5311, 0.09584, 0.9198, 1.0, 0.722, 0.9934, 0.8425, 0.8909, 0.5311, 0.09584, 0.3428, 0.1551, 0.3752, 0.0, 0.722, 0.9934, 0.6798, 0.8218, 0.8425, 0.8909, 0.6798, 0.8218, 0.8516, 0.7223, 0.8425, 0.8909, 0.6798, 0.8218, 0.6798, 0.6333, 0.8516, 0.7223, 0.6798, 0.6333, 0.8425, 0.5702, 0.8516, 0.7223, 0.1714, 0.4004, 0.2722, 0.2344, 0.3428, 0.3839, 0.1714, 0.4004, 0.07066, 0.2344, 0.2722, 0.2344, 0.07066, 0.2344, 0.1714, 0.1014, 0.2722, 0.2344, 0.008391, 0.08953, 0.1714, 0.0, 0.1714, 0.1014, 0.6798, 0.406, 0.5311, 0.406, 0.6475, 0.2509, 0.5311, 0.406, 0.4881, 0.2509, 0.6475, 0.2509, 0.3428, 0.3467, 0.3428, 0.1551, 0.4881, 0.2509, 0.722, 0.5, 0.8425, 0.5702, 0.6798, 0.6333, 0.07066, 0.2344, 0.008391, 0.08953, 0.1714, 0.1014, 1.0, 0.356, 0.8516, 0.2777, 1.0, 0.1676, 0.8516, 0.2777, 0.8425, 0.1091, 1.0, 0.1676, 0.5311, 0.406, 0.3428, 0.3467, 0.4881, 0.2509, 0.5311, 0.406, 0.3751, 0.5018, 0.3428, 0.3467, 0.2722, 0.5241, 0.1714, 0.4004, 0.3428, 0.3839, 0.2722, 0.5241, 0.07066, 0.5241, 0.1714, 0.4004, 0.07066, 0.5241, 0.0, 0.3839, 0.1714, 0.4004, 0.6798, 0.3667, 0.8516, 0.2777, 0.8425, 0.4298, 0.6798, 0.3667, 0.6798, 0.1782, 0.8516, 0.2777, 0.6798, 0.1782, 0.8425, 0.1091, 0.8516, 0.2777, 0.6798, 0.1782, 0.722, 0.006583, 0.8425, 0.1091, 0.722, 0.5, 0.6798, 0.3667, 0.8425, 0.4298])
me_icosphere_006.use_remesh_preserve_volume = False
me_icosphere_006.use_remesh_preserve_attributes = False
me_icosphere_006.use_mirror_vertex_groups = False
me_icosphere_006.update()
me_icosphere_007 = bpy.data.meshes.new('Icosphere.007')
me_icosphere_007.from_pydata([(-0.2764, 0.8506, -0.4472), (0.7236, 0.5257, -0.4472), (-0.7236, 0.5257, 0.4472), (0.2764, 0.8506, 0.4472), (0.8944, 0.0, 0.4472), (0.0, 0.0, 1.0), (0.8506, 0.0, -0.5257), (0.4253, 0.309, -0.8507), (-0.1625, 0.5, -0.8507), (-0.6882, 0.5, -0.5257), (0.2629, 0.809, -0.5257), (0.9511, -0.309, 0.0), (0.9511, 0.309, 0.0), (-0.5878, 0.809, 0.0), (-0.9511, 0.309, 0.0), (0.5878, 0.809, 0.0), (0.0, 1.0, 0.0), (0.6882, -0.5, 0.5257), (-0.8506, 0.0, 0.5257), (-0.2629, 0.809, 0.5257), (0.6882, 0.5, 0.5257), (0.1625, -0.5, 0.8507), (0.5257, 0.0, 0.8507), (-0.4253, -0.309, 0.8507), (-0.4253, 0.309, 0.8507), (0.1625, 0.5, 0.8507)], [], [(0, 9, 13), (1, 10, 15), (0, 13, 16), (1, 15, 12), (2, 18, 24), (3, 19, 25), (4, 20, 22), (22, 25, 5), (22, 20, 25), (20, 3, 25), (25, 24, 5), (25, 19, 24), (19, 2, 24), (24, 23, 5), (24, 18, 23), (23, 21, 5), (21, 22, 5), (21, 17, 22), (17, 4, 22), (12, 20, 4), (12, 15, 20), (15, 3, 20), (16, 19, 3), (16, 13, 19), (13, 2, 19), (14, 18, 2), (11, 4, 17), (15, 16, 3), (15, 10, 16), (10, 0, 16), (13, 14, 2), (13, 9, 14), (11, 12, 4), (11, 6, 12), (6, 1, 12), (7, 10, 1), (7, 8, 10), (8, 0, 10), (8, 9, 0), (6, 7, 1)])
_uv = me_icosphere_007.uv_layers.new(name='UVMap')
_uv.uv.foreach_set('vector', [0.8425, 0.1091, 0.722, 0.006583, 0.9199, 0.0, 0.8425, 0.4298, 0.8516, 0.2777, 1.0, 0.356, 0.8425, 0.1091, 0.9199, 0.0, 1.0, 0.1676, 0.0, 0.3839, 0.07066, 0.2344, 0.1714, 0.4004, 0.4881, 0.2509, 0.3428, 0.1551, 0.5311, 0.09584, 0.1714, 0.1014, 0.1714, 0.0, 0.3344, 0.08953, 0.8425, 0.5702, 1.0, 0.644, 0.8516, 0.7223, 0.8516, 0.7223, 1.0, 0.8324, 0.8425, 0.8909, 0.8516, 0.7223, 1.0, 0.644, 1.0, 0.8324, 0.2722, 0.2344, 0.1714, 0.1014, 0.3344, 0.08953, 1.0, 0.8324, 0.9198, 1.0, 0.8425, 0.8909, 0.6798, 0.09584, 0.6475, 0.2509, 0.5311, 0.09584, 0.6475, 0.2509, 0.4881, 0.2509, 0.5311, 0.09584, 0.9198, 1.0, 0.722, 0.9934, 0.8425, 0.8909, 0.5311, 0.09584, 0.3428, 0.1551, 0.3752, 0.0, 0.722, 0.9934, 0.6798, 0.8218, 0.8425, 0.8909, 0.6798, 0.8218, 0.8516, 0.7223, 0.8425, 0.8909, 0.6798, 0.8218, 0.6798, 0.6333, 0.8516, 0.7223, 0.6798, 0.6333, 0.8425, 0.5702, 0.8516, 0.7223, 0.1714, 0.4004, 0.2722, 0.2344, 0.3428, 0.3839, 0.1714, 0.4004, 0.07066, 0.2344, 0.2722, 0.2344, 0.07066, 0.2344, 0.1714, 0.1014, 0.2722, 0.2344, 0.008391, 0.08953, 0.1714, 0.0, 0.1714, 0.1014, 0.6798, 0.406, 0.5311, 0.406, 0.6475, 0.2509, 0.5311, 0.406, 0.4881, 0.2509, 0.6475, 0.2509, 0.3428, 0.3467, 0.3428, 0.1551, 0.4881, 0.2509, 0.722, 0.5, 0.8425, 0.5702, 0.6798, 0.6333, 0.07066, 0.2344, 0.008391, 0.08953, 0.1714, 0.1014, 1.0, 0.356, 0.8516, 0.2777, 1.0, 0.1676, 0.8516, 0.2777, 0.8425, 0.1091, 1.0, 0.1676, 0.5311, 0.406, 0.3428, 0.3467, 0.4881, 0.2509, 0.5311, 0.406, 0.3751, 0.5018, 0.3428, 0.3467, 0.2722, 0.5241, 0.1714, 0.4004, 0.3428, 0.3839, 0.2722, 0.5241, 0.07066, 0.5241, 0.1714, 0.4004, 0.07066, 0.5241, 0.0, 0.3839, 0.1714, 0.4004, 0.6798, 0.3667, 0.8516, 0.2777, 0.8425, 0.4298, 0.6798, 0.3667, 0.6798, 0.1782, 0.8516, 0.2777, 0.6798, 0.1782, 0.8425, 0.1091, 0.8516, 0.2777, 0.6798, 0.1782, 0.722, 0.006583, 0.8425, 0.1091, 0.722, 0.5, 0.6798, 0.3667, 0.8425, 0.4298])
me_icosphere_007.use_remesh_preserve_volume = False
me_icosphere_007.use_remesh_preserve_attributes = False
me_icosphere_007.use_mirror_vertex_groups = False
me_icosphere_007.update()
me_icosphere_008 = bpy.data.meshes.new('Icosphere.008')
me_icosphere_008.from_pydata([(-0.2764, 0.8506, -0.4472), (0.7236, 0.5257, -0.4472), (-0.7236, 0.5257, 0.4472), (0.2764, 0.8506, 0.4472), (0.8944, 0.0, 0.4472), (0.0, 0.0, 1.0), (0.8506, 0.0, -0.5257), (0.4253, 0.309, -0.8507), (-0.1625, 0.5, -0.8507), (-0.6882, 0.5, -0.5257), (0.2629, 0.809, -0.5257), (0.9511, -0.309, 0.0), (0.9511, 0.309, 0.0), (-0.5878, 0.809, 0.0), (-0.9511, 0.309, 0.0), (0.5878, 0.809, 0.0), (0.0, 1.0, 0.0), (0.6882, -0.5, 0.5257), (-0.8506, 0.0, 0.5257), (-0.2629, 0.809, 0.5257), (0.6882, 0.5, 0.5257), (0.1625, -0.5, 0.8507), (0.5257, 0.0, 0.8507), (-0.4253, -0.309, 0.8507), (-0.4253, 0.309, 0.8507), (0.1625, 0.5, 0.8507)], [], [(0, 9, 13), (1, 10, 15), (0, 13, 16), (1, 15, 12), (2, 18, 24), (3, 19, 25), (4, 20, 22), (22, 25, 5), (22, 20, 25), (20, 3, 25), (25, 24, 5), (25, 19, 24), (19, 2, 24), (24, 23, 5), (24, 18, 23), (23, 21, 5), (21, 22, 5), (21, 17, 22), (17, 4, 22), (12, 20, 4), (12, 15, 20), (15, 3, 20), (16, 19, 3), (16, 13, 19), (13, 2, 19), (14, 18, 2), (11, 4, 17), (15, 16, 3), (15, 10, 16), (10, 0, 16), (13, 14, 2), (13, 9, 14), (11, 12, 4), (11, 6, 12), (6, 1, 12), (7, 10, 1), (7, 8, 10), (8, 0, 10), (8, 9, 0), (6, 7, 1)])
_uv = me_icosphere_008.uv_layers.new(name='UVMap')
_uv.uv.foreach_set('vector', [0.8425, 0.1091, 0.722, 0.006583, 0.9199, 0.0, 0.8425, 0.4298, 0.8516, 0.2777, 1.0, 0.356, 0.8425, 0.1091, 0.9199, 0.0, 1.0, 0.1676, 0.0, 0.3839, 0.07066, 0.2344, 0.1714, 0.4004, 0.4881, 0.2509, 0.3428, 0.1551, 0.5311, 0.09584, 0.1714, 0.1014, 0.1714, 0.0, 0.3344, 0.08953, 0.8425, 0.5702, 1.0, 0.644, 0.8516, 0.7223, 0.8516, 0.7223, 1.0, 0.8324, 0.8425, 0.8909, 0.8516, 0.7223, 1.0, 0.644, 1.0, 0.8324, 0.2722, 0.2344, 0.1714, 0.1014, 0.3344, 0.08953, 1.0, 0.8324, 0.9198, 1.0, 0.8425, 0.8909, 0.6798, 0.09584, 0.6475, 0.2509, 0.5311, 0.09584, 0.6475, 0.2509, 0.4881, 0.2509, 0.5311, 0.09584, 0.9198, 1.0, 0.722, 0.9934, 0.8425, 0.8909, 0.5311, 0.09584, 0.3428, 0.1551, 0.3752, 0.0, 0.722, 0.9934, 0.6798, 0.8218, 0.8425, 0.8909, 0.6798, 0.8218, 0.8516, 0.7223, 0.8425, 0.8909, 0.6798, 0.8218, 0.6798, 0.6333, 0.8516, 0.7223, 0.6798, 0.6333, 0.8425, 0.5702, 0.8516, 0.7223, 0.1714, 0.4004, 0.2722, 0.2344, 0.3428, 0.3839, 0.1714, 0.4004, 0.07066, 0.2344, 0.2722, 0.2344, 0.07066, 0.2344, 0.1714, 0.1014, 0.2722, 0.2344, 0.008391, 0.08953, 0.1714, 0.0, 0.1714, 0.1014, 0.6798, 0.406, 0.5311, 0.406, 0.6475, 0.2509, 0.5311, 0.406, 0.4881, 0.2509, 0.6475, 0.2509, 0.3428, 0.3467, 0.3428, 0.1551, 0.4881, 0.2509, 0.722, 0.5, 0.8425, 0.5702, 0.6798, 0.6333, 0.07066, 0.2344, 0.008391, 0.08953, 0.1714, 0.1014, 1.0, 0.356, 0.8516, 0.2777, 1.0, 0.1676, 0.8516, 0.2777, 0.8425, 0.1091, 1.0, 0.1676, 0.5311, 0.406, 0.3428, 0.3467, 0.4881, 0.2509, 0.5311, 0.406, 0.3751, 0.5018, 0.3428, 0.3467, 0.2722, 0.5241, 0.1714, 0.4004, 0.3428, 0.3839, 0.2722, 0.5241, 0.07066, 0.5241, 0.1714, 0.4004, 0.07066, 0.5241, 0.0, 0.3839, 0.1714, 0.4004, 0.6798, 0.3667, 0.8516, 0.2777, 0.8425, 0.4298, 0.6798, 0.3667, 0.6798, 0.1782, 0.8516, 0.2777, 0.6798, 0.1782, 0.8425, 0.1091, 0.8516, 0.2777, 0.6798, 0.1782, 0.722, 0.006583, 0.8425, 0.1091, 0.722, 0.5, 0.6798, 0.3667, 0.8425, 0.4298])
me_icosphere_008.use_remesh_preserve_volume = False
me_icosphere_008.use_remesh_preserve_attributes = False
me_icosphere_008.use_mirror_vertex_groups = False
me_icosphere_008.update()
me_icosphere_009 = bpy.data.meshes.new('Icosphere.009')
me_icosphere_009.from_pydata([(-0.2764, 0.8506, -0.4472), (0.7236, 0.5257, -0.4472), (-0.7236, 0.5257, 0.4472), (0.2764, 0.8506, 0.4472), (0.8944, 0.0, 0.4472), (0.0, 0.0, 1.0), (0.8506, 0.0, -0.5257), (0.4253, 0.309, -0.8507), (-0.1625, 0.5, -0.8507), (-0.6882, 0.5, -0.5257), (0.2629, 0.809, -0.5257), (0.9511, -0.309, 0.0), (0.9511, 0.309, 0.0), (-0.5878, 0.809, 0.0), (-0.9511, 0.309, 0.0), (0.5878, 0.809, 0.0), (0.0, 1.0, 0.0), (0.6882, -0.5, 0.5257), (-0.8506, 0.0, 0.5257), (-0.2629, 0.809, 0.5257), (0.6882, 0.5, 0.5257), (0.1625, -0.5, 0.8507), (0.5257, 0.0, 0.8507), (-0.4253, -0.309, 0.8507), (-0.4253, 0.309, 0.8507), (0.1625, 0.5, 0.8507)], [], [(0, 9, 13), (1, 10, 15), (0, 13, 16), (1, 15, 12), (2, 18, 24), (3, 19, 25), (4, 20, 22), (22, 25, 5), (22, 20, 25), (20, 3, 25), (25, 24, 5), (25, 19, 24), (19, 2, 24), (24, 23, 5), (24, 18, 23), (23, 21, 5), (21, 22, 5), (21, 17, 22), (17, 4, 22), (12, 20, 4), (12, 15, 20), (15, 3, 20), (16, 19, 3), (16, 13, 19), (13, 2, 19), (14, 18, 2), (11, 4, 17), (15, 16, 3), (15, 10, 16), (10, 0, 16), (13, 14, 2), (13, 9, 14), (11, 12, 4), (11, 6, 12), (6, 1, 12), (7, 10, 1), (7, 8, 10), (8, 0, 10), (8, 9, 0), (6, 7, 1)])
_uv = me_icosphere_009.uv_layers.new(name='UVMap')
_uv.uv.foreach_set('vector', [0.8425, 0.1091, 0.722, 0.006583, 0.9199, 0.0, 0.8425, 0.4298, 0.8516, 0.2777, 1.0, 0.356, 0.8425, 0.1091, 0.9199, 0.0, 1.0, 0.1676, 0.0, 0.3839, 0.07066, 0.2344, 0.1714, 0.4004, 0.4881, 0.2509, 0.3428, 0.1551, 0.5311, 0.09584, 0.1714, 0.1014, 0.1714, 0.0, 0.3344, 0.08953, 0.8425, 0.5702, 1.0, 0.644, 0.8516, 0.7223, 0.8516, 0.7223, 1.0, 0.8324, 0.8425, 0.8909, 0.8516, 0.7223, 1.0, 0.644, 1.0, 0.8324, 0.2722, 0.2344, 0.1714, 0.1014, 0.3344, 0.08953, 1.0, 0.8324, 0.9198, 1.0, 0.8425, 0.8909, 0.6798, 0.09584, 0.6475, 0.2509, 0.5311, 0.09584, 0.6475, 0.2509, 0.4881, 0.2509, 0.5311, 0.09584, 0.9198, 1.0, 0.722, 0.9934, 0.8425, 0.8909, 0.5311, 0.09584, 0.3428, 0.1551, 0.3752, 0.0, 0.722, 0.9934, 0.6798, 0.8218, 0.8425, 0.8909, 0.6798, 0.8218, 0.8516, 0.7223, 0.8425, 0.8909, 0.6798, 0.8218, 0.6798, 0.6333, 0.8516, 0.7223, 0.6798, 0.6333, 0.8425, 0.5702, 0.8516, 0.7223, 0.1714, 0.4004, 0.2722, 0.2344, 0.3428, 0.3839, 0.1714, 0.4004, 0.07066, 0.2344, 0.2722, 0.2344, 0.07066, 0.2344, 0.1714, 0.1014, 0.2722, 0.2344, 0.008391, 0.08953, 0.1714, 0.0, 0.1714, 0.1014, 0.6798, 0.406, 0.5311, 0.406, 0.6475, 0.2509, 0.5311, 0.406, 0.4881, 0.2509, 0.6475, 0.2509, 0.3428, 0.3467, 0.3428, 0.1551, 0.4881, 0.2509, 0.722, 0.5, 0.8425, 0.5702, 0.6798, 0.6333, 0.07066, 0.2344, 0.008391, 0.08953, 0.1714, 0.1014, 1.0, 0.356, 0.8516, 0.2777, 1.0, 0.1676, 0.8516, 0.2777, 0.8425, 0.1091, 1.0, 0.1676, 0.5311, 0.406, 0.3428, 0.3467, 0.4881, 0.2509, 0.5311, 0.406, 0.3751, 0.5018, 0.3428, 0.3467, 0.2722, 0.5241, 0.1714, 0.4004, 0.3428, 0.3839, 0.2722, 0.5241, 0.07066, 0.5241, 0.1714, 0.4004, 0.07066, 0.5241, 0.0, 0.3839, 0.1714, 0.4004, 0.6798, 0.3667, 0.8516, 0.2777, 0.8425, 0.4298, 0.6798, 0.3667, 0.6798, 0.1782, 0.8516, 0.2777, 0.6798, 0.1782, 0.8425, 0.1091, 0.8516, 0.2777, 0.6798, 0.1782, 0.722, 0.006583, 0.8425, 0.1091, 0.722, 0.5, 0.6798, 0.3667, 0.8425, 0.4298])
me_icosphere_009.use_remesh_preserve_volume = False
me_icosphere_009.use_remesh_preserve_attributes = False
me_icosphere_009.use_mirror_vertex_groups = False
me_icosphere_009.update()
me_icosphere_010 = bpy.data.meshes.new('Icosphere.010')
me_icosphere_010.from_pydata([(-0.2764, 0.8506, -0.4472), (0.7236, 0.5257, -0.4472), (-0.7236, 0.5257, 0.4472), (0.2764, 0.8506, 0.4472), (0.8944, 0.0, 0.4472), (0.0, 0.0, 1.0), (0.8506, 0.0, -0.5257), (0.4253, 0.309, -0.8507), (-0.1625, 0.5, -0.8507), (-0.6882, 0.5, -0.5257), (0.2629, 0.809, -0.5257), (0.9511, -0.309, 0.0), (0.9511, 0.309, 0.0), (-0.5878, 0.809, 0.0), (-0.9511, 0.309, 0.0), (0.5878, 0.809, 0.0), (0.0, 1.0, 0.0), (0.6882, -0.5, 0.5257), (-0.8506, 0.0, 0.5257), (-0.2629, 0.809, 0.5257), (0.6882, 0.5, 0.5257), (0.1625, -0.5, 0.8507), (0.5257, 0.0, 0.8507), (-0.4253, -0.309, 0.8507), (-0.4253, 0.309, 0.8507), (0.1625, 0.5, 0.8507)], [], [(0, 9, 13), (1, 10, 15), (0, 13, 16), (1, 15, 12), (2, 18, 24), (3, 19, 25), (4, 20, 22), (22, 25, 5), (22, 20, 25), (20, 3, 25), (25, 24, 5), (25, 19, 24), (19, 2, 24), (24, 23, 5), (24, 18, 23), (23, 21, 5), (21, 22, 5), (21, 17, 22), (17, 4, 22), (12, 20, 4), (12, 15, 20), (15, 3, 20), (16, 19, 3), (16, 13, 19), (13, 2, 19), (14, 18, 2), (11, 4, 17), (15, 16, 3), (15, 10, 16), (10, 0, 16), (13, 14, 2), (13, 9, 14), (11, 12, 4), (11, 6, 12), (6, 1, 12), (7, 10, 1), (7, 8, 10), (8, 0, 10), (8, 9, 0), (6, 7, 1)])
_uv = me_icosphere_010.uv_layers.new(name='UVMap')
_uv.uv.foreach_set('vector', [0.8425, 0.1091, 0.722, 0.006583, 0.9199, 0.0, 0.8425, 0.4298, 0.8516, 0.2777, 1.0, 0.356, 0.8425, 0.1091, 0.9199, 0.0, 1.0, 0.1676, 0.0, 0.3839, 0.07066, 0.2344, 0.1714, 0.4004, 0.4881, 0.2509, 0.3428, 0.1551, 0.5311, 0.09584, 0.1714, 0.1014, 0.1714, 0.0, 0.3344, 0.08953, 0.8425, 0.5702, 1.0, 0.644, 0.8516, 0.7223, 0.8516, 0.7223, 1.0, 0.8324, 0.8425, 0.8909, 0.8516, 0.7223, 1.0, 0.644, 1.0, 0.8324, 0.2722, 0.2344, 0.1714, 0.1014, 0.3344, 0.08953, 1.0, 0.8324, 0.9198, 1.0, 0.8425, 0.8909, 0.6798, 0.09584, 0.6475, 0.2509, 0.5311, 0.09584, 0.6475, 0.2509, 0.4881, 0.2509, 0.5311, 0.09584, 0.9198, 1.0, 0.722, 0.9934, 0.8425, 0.8909, 0.5311, 0.09584, 0.3428, 0.1551, 0.3752, 0.0, 0.722, 0.9934, 0.6798, 0.8218, 0.8425, 0.8909, 0.6798, 0.8218, 0.8516, 0.7223, 0.8425, 0.8909, 0.6798, 0.8218, 0.6798, 0.6333, 0.8516, 0.7223, 0.6798, 0.6333, 0.8425, 0.5702, 0.8516, 0.7223, 0.1714, 0.4004, 0.2722, 0.2344, 0.3428, 0.3839, 0.1714, 0.4004, 0.07066, 0.2344, 0.2722, 0.2344, 0.07066, 0.2344, 0.1714, 0.1014, 0.2722, 0.2344, 0.008391, 0.08953, 0.1714, 0.0, 0.1714, 0.1014, 0.6798, 0.406, 0.5311, 0.406, 0.6475, 0.2509, 0.5311, 0.406, 0.4881, 0.2509, 0.6475, 0.2509, 0.3428, 0.3467, 0.3428, 0.1551, 0.4881, 0.2509, 0.722, 0.5, 0.8425, 0.5702, 0.6798, 0.6333, 0.07066, 0.2344, 0.008391, 0.08953, 0.1714, 0.1014, 1.0, 0.356, 0.8516, 0.2777, 1.0, 0.1676, 0.8516, 0.2777, 0.8425, 0.1091, 1.0, 0.1676, 0.5311, 0.406, 0.3428, 0.3467, 0.4881, 0.2509, 0.5311, 0.406, 0.3751, 0.5018, 0.3428, 0.3467, 0.2722, 0.5241, 0.1714, 0.4004, 0.3428, 0.3839, 0.2722, 0.5241, 0.07066, 0.5241, 0.1714, 0.4004, 0.07066, 0.5241, 0.0, 0.3839, 0.1714, 0.4004, 0.6798, 0.3667, 0.8516, 0.2777, 0.8425, 0.4298, 0.6798, 0.3667, 0.6798, 0.1782, 0.8516, 0.2777, 0.6798, 0.1782, 0.8425, 0.1091, 0.8516, 0.2777, 0.6798, 0.1782, 0.722, 0.006583, 0.8425, 0.1091, 0.722, 0.5, 0.6798, 0.3667, 0.8425, 0.4298])
me_icosphere_010.use_remesh_preserve_volume = False
me_icosphere_010.use_remesh_preserve_attributes = False
me_icosphere_010.use_mirror_vertex_groups = False
me_icosphere_010.update()
me_cube_004 = bpy.data.meshes.new('Cube.004')
me_cube_004.from_pydata([(-1.0, -1.0, -1.0), (-1.0, 1.0, -1.0), (1.0, 1.0, -1.0), (1.0, -1.0, -1.0), (-1.0, -1.0, 1.0), (-1.0, 1.0, 1.0), (1.0, 1.0, 1.0), (1.0, -1.0, 1.0)], [], [(4, 5, 1, 0), (5, 6, 2, 1), (6, 7, 3, 2), (7, 4, 0, 3), (0, 1, 2, 3), (7, 6, 5, 4)])
_uv = me_cube_004.uv_layers.new(name='UVMap')
_uv.uv.foreach_set('vector', [0.3333, 0.6667, 0.3333, 0.3333, 0.6667, 0.3333, 0.6667, 0.6667, 3.974e-08, 0.6667, 0.0, 0.3333, 0.3333, 0.3333, 0.3333, 0.6667, 1.291e-07, 0.3333, 0.0, 8.941e-08, 0.3333, 0.0, 0.3333, 0.3333, 0.3333, 3.974e-08, 0.6667, 0.0, 0.6667, 0.3333, 0.3333, 0.3333, 1.0, 0.0, 1.0, 0.3333, 0.6667, 0.3333, 0.6667, 2.98e-08, 0.0, 0.6667, 0.3333, 0.6667, 0.3333, 1.0, 4.967e-08, 1.0])
me_cube_004.use_remesh_preserve_volume = False
me_cube_004.use_remesh_preserve_attributes = False
me_cube_004.use_mirror_vertex_groups = False
me_cube_004.update()

# ---- objects
ob_cube = bpy.data.objects.new('Cube', me_cube)
ob_icosphere = bpy.data.objects.new('Icosphere', me_icosphere)
ob_circle = bpy.data.objects.new('Circle', me_circle)
ob_icosphere_001 = bpy.data.objects.new('Icosphere.001', me_icosphere_001)
ob_icosphere_002 = bpy.data.objects.new('Icosphere.002', me_icosphere_002)
ob_icosphere_003 = bpy.data.objects.new('Icosphere.003', me_icosphere_003)
ob_icosphere_004 = bpy.data.objects.new('Icosphere.004', me_icosphere_004)
ob_icosphere_005 = bpy.data.objects.new('Icosphere.005', me_icosphere_005)
ob_cube_001 = bpy.data.objects.new('Cube.001', me_cube_001)
ob_cube_002 = bpy.data.objects.new('Cube.002', me_cube_002)
ob_cube_003 = bpy.data.objects.new('Cube.003', me_cube_003)
ob_icosphere_006 = bpy.data.objects.new('Icosphere.006', me_icosphere_006)
ob_icosphere_007 = bpy.data.objects.new('Icosphere.007', me_icosphere_007)
ob_icosphere_008 = bpy.data.objects.new('Icosphere.008', me_icosphere_008)
ob_icosphere_009 = bpy.data.objects.new('Icosphere.009', me_icosphere_009)
ob_icosphere_010 = bpy.data.objects.new('Icosphere.010', me_icosphere_010)
ob_cube_004 = bpy.data.objects.new('Cube.004', me_cube_004)

# ---- transforms, parenting, visibility, modifiers, constraints
ob_cube.location = (7.689, -33.98, 33.74)
ob_cube.scale = (1.0, 1.0, 0.2317)
ob_cube.lineart.crease_threshold = 0.0
ob_icosphere.location = (0.2472, -5.175, 4.425)
ob_icosphere.rotation_euler = (0.3394, -0.03375, 0.3527)
ob_icosphere.lineart.crease_threshold = 0.0
ob_circle.location = (0.0, 0.0, 0.0)
ob_circle.lineart.crease_threshold = 0.0
ob_icosphere_001.location = (5.347, -60.58, 59.83)
ob_icosphere_001.rotation_euler = (0.3394, -0.03375, 0.3527)
ob_icosphere_001.lineart.crease_threshold = 0.0
ob_icosphere_002.location = (-3.916, -58.84, 58.04)
ob_icosphere_002.rotation_euler = (0.3394, -0.03375, 0.3527)
ob_icosphere_002.lineart.crease_threshold = 0.0
ob_icosphere_003.location = (0.2472, -46.89, 46.16)
ob_icosphere_003.rotation_euler = (0.3394, -0.03375, 0.3527)
ob_icosphere_003.lineart.crease_threshold = 0.0
ob_icosphere_004.location = (3.184, -25.18, 24.41)
ob_icosphere_004.rotation_euler = (0.3394, -0.03375, 0.3527)
ob_icosphere_004.lineart.crease_threshold = 0.0
ob_icosphere_005.location = (-3.971, -17.58, 16.84)
ob_icosphere_005.rotation_euler = (0.3394, -0.03375, 0.3527)
ob_icosphere_005.lineart.crease_threshold = 0.0
ob_cube_001.location = (-4.347, -42.13, 42.18)
ob_cube_001.scale = (1.0, 1.0, 0.2317)
ob_cube_001.lineart.crease_threshold = 0.0
ob_cube_002.location = (5.438, -17.37, 17.28)
ob_cube_002.scale = (1.0, 1.0, 0.2317)
ob_cube_002.lineart.crease_threshold = 0.0
ob_cube_003.location = (5.186, 5.303, -5.276)
ob_cube_003.scale = (1.0, 1.0, 0.2317)
ob_cube_003.lineart.crease_threshold = 0.0
ob_icosphere_006.location = (-3.916, 5.5, -6.223)
ob_icosphere_006.rotation_euler = (0.3394, -0.03375, 0.3527)
ob_icosphere_006.lineart.crease_threshold = 0.0
ob_icosphere_007.location = (6.296, 18.74, -19.54)
ob_icosphere_007.rotation_euler = (0.3394, -0.03375, 0.3527)
ob_icosphere_007.lineart.crease_threshold = 0.0
ob_icosphere_008.location = (-5.828, 18.74, -19.54)
ob_icosphere_008.rotation_euler = (0.3394, -0.03375, 0.3527)
ob_icosphere_008.lineart.crease_threshold = 0.0
ob_icosphere_009.location = (2.513, 28.96, -29.86)
ob_icosphere_009.rotation_euler = (0.3394, -0.03375, 0.3527)
ob_icosphere_009.lineart.crease_threshold = 0.0
ob_icosphere_010.location = (6.296, 18.74, -19.54)
ob_icosphere_010.rotation_euler = (0.3394, -0.03375, 0.3527)
ob_icosphere_010.lineart.crease_threshold = 0.0
ob_cube_004.location = (-3.89, 14.06, -14.08)
ob_cube_004.scale = (1.0, 1.0, 0.2317)
ob_cube_004.lineart.crease_threshold = 0.0

# ---- collection membership
col_collection_1.objects.link(ob_cube)
col_collection_1.objects.link(ob_icosphere)
col_collection_1.objects.link(ob_circle)
col_collection_1.objects.link(ob_icosphere_001)
col_collection_1.objects.link(ob_icosphere_002)
col_collection_1.objects.link(ob_icosphere_003)
col_collection_1.objects.link(ob_icosphere_004)
col_collection_1.objects.link(ob_icosphere_005)
col_collection_1.objects.link(ob_cube_001)
col_collection_1.objects.link(ob_cube_002)
col_collection_1.objects.link(ob_cube_003)
col_collection_1.objects.link(ob_icosphere_006)
col_collection_1.objects.link(ob_icosphere_007)
col_collection_1.objects.link(ob_icosphere_008)
col_collection_1.objects.link(ob_icosphere_009)
col_collection_1.objects.link(ob_icosphere_010)
col_collection_1.objects.link(ob_cube_004)

# ---- scene / render settings (as saved in the file)
scene.frame_start = 1; scene.frame_end = 250; scene.frame_set(1)
scene.render.engine = 'BLENDER_EEVEE_NEXT'
scene.render.resolution_percentage = 50
scene.render.dither_intensity = 0.0
scene.cycles.use_denoising = False
scene.cycles.samples = 10
scene.cycles.sampling_pattern = 'TABULATED_SOBOL'
scene.cycles.light_sampling_threshold = 0.0
scene.cycles.use_adaptive_sampling = False
scene.cycles.use_light_tree = False
scene.cycles.blur_glossy = 0.0
scene.cycles.pixel_filter_type = 'GAUSSIAN'
scene.cycles.sample_clamp_indirect = 0.0
scene.view_settings.view_transform = 'Standard'
bpy.context.view_layer.update()

# ---- added for rendering (the .blend has no active camera and no usable light): camera, sun
cam_auto = bpy.data.cameras.new('AutoCamera')
cam_auto.lens = 50.0
cam_auto.sensor_width = 36.0
cam_auto.clip_end = 3615.78
ob_auto_camera = bpy.data.objects.new('AutoCamera', cam_auto)
scene.collection.objects.link(ob_auto_camera)
ob_auto_camera.location = (206.028, -253.261, 163.143)
ob_auto_camera.rotation_euler = (1.09748, -7.21219e-08, 0.694738)
scene.camera = ob_auto_camera
light_auto_sun = bpy.data.lights.new('AutoSun', 'SUN')
light_auto_sun.energy = 3.0
light_auto_sun.angle = 0.0523599
ob_auto_sun = bpy.data.objects.new('AutoSun', light_auto_sun)
scene.collection.objects.link(ob_auto_sun)
ob_auto_sun.rotation_euler = (0.872665, 0.174533, 0.523599)
bpy.context.view_layer.update()
